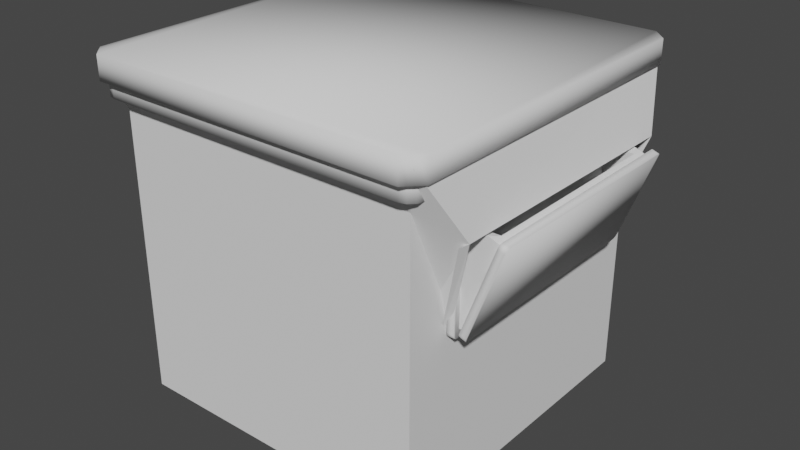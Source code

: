 # Source: Nighttable.blend  (saved by Blender 2.92.15; exported with 4.5.12 LTS)
import bpy
from mathutils import Matrix  # noqa: F401  (used for matrix-valued properties, if any)

bpy.ops.wm.read_factory_settings(use_empty=True)
scene = bpy.context.scene
scene.name = 'Scene'

# ---- collections
col_collection = bpy.data.collections.new('Collection'); scene.collection.children.link(col_collection)

# ---- world
world_world = bpy.data.worlds.new('World'); scene.world = world_world
world_world.use_nodes = True; world_world.node_tree.nodes.clear()
_N = world_world.node_tree.nodes; _L = world_world.node_tree.links
n0 = _N.new('ShaderNodeOutputWorld'); n0.name = 'World Output'; n0.location = (300, 300)
n1 = _N.new('ShaderNodeBackground'); n1.name = 'Background'; n1.location = (10, 300)
n1.inputs[0].default_value = (0.05088, 0.05088, 0.05088, 1.0)
_L.new(n1.outputs[0], n0.inputs[0])
n0.is_active_output = True
world_world.color = (0.05088, 0.05088, 0.05088)
world_world.use_sun_shadow = False
world_world.sun_shadow_jitter_overblur = 0.0

# ---- meshes
me_cube_003 = bpy.data.meshes.new('Cube.003')
me_cube_003.from_pydata([(-0.5215, -0.5689, 0.0162), (-0.5689, -0.5215, 0.0162), (-0.5371, -0.5542, 0.01676), (-0.5542, -0.5371, 0.01676), (-0.5689, -0.5215, 0.09127), (-0.5215, -0.5689, 0.09127), (-0.5542, -0.5371, 0.09071), (-0.5371, -0.5542, 0.09071), (-0.5689, 0.5215, 0.0162), (-0.5215, 0.5689, 0.0162), (-0.5542, 0.5371, 0.01676), (-0.5371, 0.5542, 0.01676), (-0.5215, 0.5689, 0.09127), (-0.5689, 0.5215, 0.09127), (-0.5371, 0.5542, 0.09071), (-0.5542, 0.5371, 0.09071), (0.5215, 0.5689, 0.0162), (0.5689, 0.5215, 0.0162), (0.5371, 0.5542, 0.01676), (0.5542, 0.5371, 0.01676), (0.5689, 0.5215, 0.09127), (0.5215, 0.5689, 0.09127), (0.5542, 0.5371, 0.09071), (0.5371, 0.5542, 0.09071), (0.5689, -0.5215, 0.0162), (0.5215, -0.5689, 0.0162), (0.5542, -0.5371, 0.01676), (0.5371, -0.5542, 0.01676), (0.5215, -0.5689, 0.09127), (0.5689, -0.5215, 0.09127), (0.5371, -0.5542, 0.09071), (0.5542, -0.5371, 0.09071), (-0.3162, -0.3162, -0.6302), (-0.5464, -0.5464, 0.0575), (-0.3162, 0.3162, -0.6302), (-0.5464, 0.5464, 0.0575), (0.601, 0.4344, -0.1633), (0.596, -0.4421, -0.1615), (0.4888, 0.3533, -0.483), (0.4861, -0.3605, -0.4803), (0.5471, 0.5456, 0.0575), (0.3169, 0.316, -0.6299), (0.5471, -0.5456, 0.0575), (0.3169, -0.316, -0.6299), (0.6125, -0.4235, -0.1524), (0.5066, -0.3502, -0.4666), (0.5092, 0.3431, -0.4691), (0.6172, 0.4158, -0.154)], [], [(8, 10, 11, 9, 16, 18, 19, 17, 24, 26, 27, 25, 0, 2, 3, 1), (20, 22, 23, 21, 12, 14, 15, 13, 4, 6, 7, 5, 28, 30, 31, 29), (25, 28, 5, 0), (0, 5, 7, 2), (2, 7, 6, 3), (3, 6, 4, 1), (12, 9, 11, 14), (14, 11, 10, 15), (15, 10, 8, 13), (1, 4, 13, 8), (20, 17, 19, 22), (22, 19, 18, 23), (23, 18, 16, 21), (9, 12, 21, 16), (28, 25, 27, 30), (30, 27, 26, 31), (31, 26, 24, 29), (17, 20, 29, 24), (34, 35, 40, 41), (38, 39, 45, 46), (39, 37, 44, 45), (41, 43, 32, 34), (35, 33, 42, 40), (32, 33, 35, 34), (36, 38, 46, 47), (37, 36, 47, 44), (33, 32, 43, 42), (40, 42, 44, 47), (41, 40, 47, 46), (45, 43, 41, 46), (43, 45, 44, 42)])
me_cube_003.polygons.foreach_set('use_smooth', [1, 1, 1, 1, 1, 1, 1, 1, 1, 1, 1, 1, 1, 1, 1, 1, 1, 1, 0, 0, 0, 0, 0, 0, 0, 0, 0, 0, 0, 0, 0])
_uv = me_cube_003.uv_layers.new(name='UVMap')
_uv.uv.foreach_set('vector', [0.125, 0.5104, 0.2921, 0.3316, 0.2934, 0.3373, 0.1354, 0.5, 0.3646, 0.5, 0.3733, 0.497, 0.3745, 0.5052, 0.375, 0.5104, 0.375, 0.7396, 0.3745, 0.7448, 0.3733, 0.753, 0.3646, 0.75, 0.1354, 0.75, 0.1302, 0.7486, 0.1264, 0.7448, 0.125, 0.7396, 0.625, 0.5104, 0.6255, 0.5052, 0.6267, 0.497, 0.6354, 0.5, 0.8646, 0.5, 0.7066, 0.3373, 0.7079, 0.3316, 0.875, 0.5104, 0.875, 0.7396, 0.8736, 0.7448, 0.8698, 0.7486, 0.8646, 0.75, 0.6354, 0.75, 0.6267, 0.753, 0.6255, 0.7448, 0.625, 0.7396, 0.375, 0.7604, 0.625, 0.7604, 0.625, 0.9896, 0.375, 0.9896, 0.375, 0.9896, 0.625, 0.9896, 0.625, 0.9948, 0.375, 0.9948, 0.375, 0.0, 0.625, 0.0, 0.625, 0.005208, 0.375, 0.005208, 0.375, 0.005208, 0.625, 0.005208, 0.625, 0.01042, 0.375, 0.01042, 0.625, 0.2604, 0.375, 0.2604, 0.2934, 0.3373, 0.7066, 0.3373, 0.7066, 0.3373, 0.2934, 0.3373, 0.2921, 0.3316, 0.7079, 0.3316, 0.7079, 0.3316, 0.2921, 0.3316, 0.375, 0.2396, 0.625, 0.2396, 0.375, 0.01042, 0.625, 0.01042, 0.625, 0.2396, 0.375, 0.2396, 0.625, 0.5104, 0.375, 0.5104, 0.3745, 0.5052, 0.6255, 0.5052, 0.6255, 0.5052, 0.3745, 0.5052, 0.3733, 0.497, 0.6267, 0.497, 0.6267, 0.497, 0.3733, 0.497, 0.375, 0.4896, 0.625, 0.4896, 0.375, 0.2604, 0.625, 0.2604, 0.625, 0.4896, 0.375, 0.4896, 0.625, 0.7604, 0.375, 0.7604, 0.3733, 0.753, 0.6267, 0.753, 0.6267, 0.753, 0.3733, 0.753, 0.3745, 0.7448, 0.6255, 0.7448, 0.6255, 0.7448, 0.3745, 0.7448, 0.375, 0.7396, 0.625, 0.7396, 0.375, 0.5104, 0.625, 0.5104, 0.625, 0.7396, 0.375, 0.7396, 0.375, 0.25, 0.0, 0.0, 0.0, 0.0, 0.0, 0.0, 0.0, 0.0, 0.0, 0.0, 0.0, 0.0, 0.0, 0.0, 0.0, 0.0, 0.0, 0.0, 0.0, 0.0, 0.0, 0.0, 0.0, 0.0, 0.0, 0.0, 0.375, 1.0, 0.375, 0.25, 0.0, 0.0, 0.0, 0.0, 0.0, 0.0, 0.0, 0.0, 0.375, 1.0, 0.0, 0.0, 0.0, 0.0, 0.375, 0.25, 0.0, 0.0, 0.0, 0.0, 0.0, 0.0, 0.0, 0.0, 0.0, 0.0, 0.0, 0.0, 0.0, 0.0, 0.0, 0.0, 0.0, 0.0, 0.375, 1.0, 0.0, 0.0, 0.0, 0.0, 0.0, 0.0, 0.0, 0.0, 0.0, 0.0, 0.0, 0.0, 0.0, 0.0, 0.0, 0.0, 0.0, 0.0, 0.0, 0.0, 0.0, 0.0, 0.0, 0.0, 0.0, 0.0, 0.0, 0.0, 0.0, 0.0, 0.0, 0.0, 0.0, 0.0, 0.0, 0.0])
me_cube_003.use_remesh_fix_poles = True
me_cube_003.use_remesh_preserve_attributes = False
me_cube_003.use_mirror_vertex_groups = False
me_cube_003.update()
me_cube_004 = bpy.data.meshes.new('Cube.004')
me_cube_004.from_pydata([(0.1009, 0.3378, 0.3203), (0.1009, -0.3466, 0.3203), (0.0005997, 0.3378, 0.05171), (0.0005997, -0.3466, 0.05171), (-0.8666, -0.3466, 0.04109), (-0.8666, 0.3378, 0.04109), (-0.8666, -0.3466, 0.3278), (-0.8666, 0.3378, 0.3278), (0.1009, -0.004439, 0.3203), (-0.8666, -0.004439, 0.3278), (-0.4036, -0.3466, 0.3278), (-0.4036, 0.3378, 0.3278), (0.1009, 0.2978, 0.3203), (-0.8666, 0.2971, 0.3278), (-0.8205, -0.3466, 0.3278), (0.05705, 0.3378, 0.3367), (0.1009, -0.3053, 0.3203), (-0.8666, -0.3064, 0.3278), (0.05748, -0.3466, 0.3365), (-0.82, 0.3378, 0.3278), (-0.8301, -0.004439, 0.3278), (0.0742, -0.004439, 0.3303), (-0.4036, 0.3072, 0.3278), (-0.4036, -0.3161, 0.3278), (0.0742, -0.3161, 0.3303), (0.0742, 0.3072, 0.3303), (-0.8301, 0.3072, 0.3278), (-0.8301, -0.3161, 0.3278), (-0.01214, -0.3161, 0.099), (-0.4036, -0.3161, 0.08094), (-0.01214, -0.004439, 0.099), (-0.01214, 0.3072, 0.099), (-0.4036, 0.3072, 0.08094), (-0.8301, 0.3072, 0.08094), (-0.8301, -0.004439, 0.08094), (-0.8301, -0.3161, 0.08094), (0.1009, 0.3378, 0.3203), (0.1009, -0.3466, 0.3203), (0.0005997, 0.3378, 0.05171), (0.0005997, -0.3466, 0.05171), (0.1009, -0.004439, 0.3203), (0.1009, 0.2978, 0.3203), (0.1009, -0.3053, 0.3203), (0.09931, 0.3599, 0.3251), (0.1046, 0.3458, 0.3391), (0.1019, 0.358, 0.3321), (0.1039, 0.3528, 0.3373), (0.126, 0.3458, 0.3312), (0.1207, 0.3599, 0.3171), (0.1253, 0.3528, 0.3293), (0.1233, 0.358, 0.3241), (-0.00752, 0.3458, 0.03893), (-0.002274, 0.3599, 0.05298), (-0.006818, 0.3528, 0.04081), (-0.004897, 0.358, 0.04596), (0.01913, 0.3599, 0.04499), (0.01388, 0.3458, 0.03094), (0.0165, 0.358, 0.03797), (0.01458, 0.3528, 0.03282), (0.1046, -0.3542, 0.3391), (0.09931, -0.3682, 0.3251), (0.1039, -0.3612, 0.3373), (0.1019, -0.3663, 0.3321), (0.1207, -0.3682, 0.3171), (0.126, -0.3542, 0.3312), (0.1233, -0.3663, 0.3241), (0.1253, -0.3612, 0.3293), (-0.002274, -0.3682, 0.05298), (-0.00752, -0.3542, 0.03893), (-0.004897, -0.3663, 0.04596), (-0.006818, -0.3612, 0.04081), (0.01388, -0.3542, 0.03094), (0.01913, -0.3682, 0.04499), (0.01458, -0.3612, 0.03282), (0.0165, -0.3663, 0.03797)], [], [(4, 6, 17, 9, 13, 7, 5), (3, 4, 5, 2), (27, 17, 6, 14), (1, 18, 10, 14, 6, 4, 3), (2, 5, 7, 19, 11, 15, 0), (26, 13, 9, 20), (24, 23, 10, 18), (8, 21, 24, 16), (16, 24, 18, 1), (15, 11, 22, 25), (0, 15, 25, 12), (12, 25, 21, 8), (19, 7, 13, 26), (11, 19, 26, 22), (27, 35, 34, 20), (20, 9, 17, 27), (23, 27, 14, 10), (29, 28, 30, 31, 32, 33, 34, 35), (22, 32, 31, 25), (23, 29, 35, 27), (21, 30, 28, 24), (20, 34, 33, 26), (24, 28, 29, 23), (26, 33, 32, 22), (25, 31, 30, 21), (39, 37, 42, 40, 41, 36, 38), (43, 48, 55, 52), (64, 47, 44, 59), (47, 49, 46, 44), (49, 50, 45, 46), (50, 48, 43, 45), (47, 64, 66, 65, 63, 72, 74, 73, 71, 56, 58, 57, 55, 48, 50, 49), (51, 53, 58, 56), (53, 54, 57, 58), (54, 52, 55, 57), (67, 60, 62, 61, 59, 44, 46, 45, 43, 52, 54, 53, 51, 68, 70, 69), (63, 65, 62, 60), (65, 66, 61, 62), (66, 64, 59, 61), (67, 72, 63, 60), (67, 69, 74, 72), (69, 70, 73, 74), (70, 68, 71, 73), (51, 56, 71, 68)])
me_cube_004.polygons.foreach_set('use_smooth', [0, 0, 0, 0, 0, 0, 0, 0, 0, 0, 0, 0, 0, 0, 0, 0, 0, 0, 0, 0, 0, 0, 0, 0, 0, 1, 1, 1, 1, 1, 1, 1, 1, 1, 1, 1, 1, 1, 1, 1, 1, 1, 1, 1])
_uv = me_cube_004.uv_layers.new(name='UVMap')
_uv.uv.foreach_set('vector', [0.5393, 0.6875, 0.582, 0.6875, 0.582, 0.6562, 0.582, 0.625, 0.582, 0.5938, 0.582, 0.5625, 0.5393, 0.5625, 0.5393, 0.6875, 0.5393, 0.6875, 0.5393, 0.5625, 0.5393, 0.5625, 0.582, 0.6562, 0.582, 0.6562, 0.582, 0.6875, 0.582, 0.6875, 0.582, 0.6875, 0.582, 0.6875, 0.582, 0.6875, 0.582, 0.6875, 0.582, 0.6875, 0.5393, 0.6875, 0.5393, 0.6875, 0.5393, 0.5625, 0.5393, 0.5625, 0.582, 0.5625, 0.582, 0.5625, 0.582, 0.5625, 0.582, 0.5625, 0.582, 0.5625, 0.582, 0.5938, 0.582, 0.5938, 0.582, 0.625, 0.582, 0.625, 0.582, 0.6562, 0.582, 0.6562, 0.582, 0.6875, 0.582, 0.6875, 0.582, 0.625, 0.582, 0.625, 0.582, 0.6562, 0.582, 0.6562, 0.582, 0.6562, 0.582, 0.6562, 0.582, 0.6875, 0.582, 0.6875, 0.582, 0.5625, 0.582, 0.5625, 0.582, 0.5938, 0.582, 0.5938, 0.582, 0.5625, 0.582, 0.5625, 0.582, 0.5938, 0.582, 0.5938, 0.582, 0.5938, 0.582, 0.5938, 0.582, 0.625, 0.582, 0.625, 0.582, 0.5625, 0.582, 0.5625, 0.582, 0.5938, 0.582, 0.5938, 0.582, 0.5625, 0.582, 0.5625, 0.582, 0.5938, 0.582, 0.5938, 0.582, 0.6562, 0.582, 0.6562, 0.582, 0.625, 0.582, 0.625, 0.582, 0.625, 0.582, 0.625, 0.582, 0.6562, 0.582, 0.6562, 0.582, 0.6562, 0.582, 0.6562, 0.582, 0.6875, 0.582, 0.6875, 0.582, 0.6562, 0.582, 0.6562, 0.582, 0.625, 0.582, 0.5938, 0.582, 0.5938, 0.582, 0.5938, 0.582, 0.625, 0.582, 0.6562, 0.582, 0.5938, 0.582, 0.5938, 0.582, 0.5938, 0.582, 0.5938, 0.582, 0.6562, 0.582, 0.6562, 0.582, 0.6562, 0.582, 0.6562, 0.582, 0.625, 0.582, 0.625, 0.582, 0.6562, 0.582, 0.6562, 0.582, 0.625, 0.582, 0.625, 0.582, 0.5938, 0.582, 0.5938, 0.582, 0.6562, 0.582, 0.6562, 0.582, 0.6562, 0.582, 0.6562, 0.582, 0.5938, 0.582, 0.5938, 0.582, 0.5938, 0.582, 0.5938, 0.582, 0.5938, 0.582, 0.5938, 0.582, 0.625, 0.582, 0.625, 0.5393, 0.6875, 0.582, 0.6875, 0.582, 0.6562, 0.582, 0.625, 0.582, 0.5938, 0.582, 0.5625, 0.5393, 0.5625, 0.5797, 0.5625, 0.5797, 0.5625, 0.5416, 0.5625, 0.5416, 0.5625, 0.582, 0.6851, 0.582, 0.5649, 0.582, 0.5649, 0.582, 0.6851, 0.582, 0.5649, 0.5819, 0.5637, 0.5819, 0.5637, 0.582, 0.5649, 0.5819, 0.5637, 0.5808, 0.5626, 0.5808, 0.5626, 0.5819, 0.5637, 0.5808, 0.5626, 0.5797, 0.5625, 0.5797, 0.5625, 0.5808, 0.5626, 0.582, 0.5649, 0.582, 0.6851, 0.5819, 0.6863, 0.5808, 0.6874, 0.5797, 0.6875, 0.5416, 0.6875, 0.5405, 0.6874, 0.5394, 0.6863, 0.5393, 0.6851, 0.5393, 0.5649, 0.5394, 0.5637, 0.5405, 0.5626, 0.5416, 0.5625, 0.5797, 0.5625, 0.5808, 0.5626, 0.5819, 0.5637, 0.5393, 0.5649, 0.5394, 0.5637, 0.5394, 0.5637, 0.5393, 0.5649, 0.5394, 0.5637, 0.5405, 0.5626, 0.5405, 0.5626, 0.5394, 0.5637, 0.5405, 0.5626, 0.5416, 0.5625, 0.5416, 0.5625, 0.5405, 0.5626, 0.5416, 0.6875, 0.5797, 0.6875, 0.5808, 0.6874, 0.5819, 0.6863, 0.582, 0.6851, 0.582, 0.5649, 0.5819, 0.5637, 0.5808, 0.5626, 0.5797, 0.5625, 0.5416, 0.5625, 0.5405, 0.5626, 0.5394, 0.5637, 0.5393, 0.5649, 0.5393, 0.6851, 0.5394, 0.6863, 0.5405, 0.6874, 0.5797, 0.6875, 0.5808, 0.6874, 0.5808, 0.6874, 0.5797, 0.6875, 0.5808, 0.6874, 0.5819, 0.6863, 0.5819, 0.6863, 0.5808, 0.6874, 0.5819, 0.6863, 0.582, 0.6851, 0.582, 0.6851, 0.5819, 0.6863, 0.5416, 0.6875, 0.5416, 0.6875, 0.5797, 0.6875, 0.5797, 0.6875, 0.5416, 0.6875, 0.5405, 0.6874, 0.5405, 0.6874, 0.5416, 0.6875, 0.5405, 0.6874, 0.5394, 0.6863, 0.5394, 0.6863, 0.5405, 0.6874, 0.5394, 0.6863, 0.5393, 0.6851, 0.5393, 0.6851, 0.5394, 0.6863, 0.5393, 0.5649, 0.5393, 0.5649, 0.5393, 0.6851, 0.5393, 0.6851])
me_cube_004.use_remesh_fix_poles = True
me_cube_004.use_remesh_preserve_attributes = False
me_cube_004.use_mirror_vertex_groups = False
me_cube_004.update()
me_cube_002 = bpy.data.meshes.new('Cube.002')
me_cube_002.from_pydata([(-0.5002, -0.5457, -0.036), (-0.5457, -0.5002, -0.036), (-0.523, -0.5396, -0.036), (-0.5396, -0.523, -0.036), (-0.5457, -0.5002, 0.036), (-0.5002, -0.5457, 0.036), (-0.5396, -0.523, 0.036), (-0.523, -0.5396, 0.036), (-0.5457, 0.5002, -0.036), (-0.5002, 0.5457, -0.036), (-0.5396, 0.523, -0.036), (-0.523, 0.5396, -0.036), (-0.5002, 0.5457, 0.036), (-0.5457, 0.5002, 0.036), (-0.523, 0.5396, 0.036), (-0.5396, 0.523, 0.036), (0.5002, 0.5457, -0.036), (0.5457, 0.5002, -0.036), (0.523, 0.5396, -0.036), (0.5396, 0.523, -0.036), (0.5457, 0.5002, 0.036), (0.5002, 0.5457, 0.036), (0.5396, 0.523, 0.036), (0.523, 0.5396, 0.036), (0.5457, -0.5002, -0.036), (0.5002, -0.5457, -0.036), (0.5396, -0.523, -0.036), (0.523, -0.5396, -0.036), (0.5002, -0.5457, 0.036), (0.5457, -0.5002, 0.036), (0.523, -0.5396, 0.036), (0.5396, -0.523, 0.036), (-0.5, -0.5, -0.9966), (-0.5, -0.5, 0.003448), (-0.5, 0.5, -0.9966), (-0.5, 0.5, 0.003448), (0.4673, 0.3378, -0.1687), (0.4673, -0.3466, -0.1687), (0.4673, 0.3378, -0.4618), (0.4673, -0.3466, -0.4618), (0.5013, 0.5, 0.003448), (0.5013, 0.5, -0.9966), (0.5013, -0.5, 0.003448), (0.5013, -0.5, -0.9966), (0.5013, -0.3466, -0.1687), (0.5013, -0.3466, -0.4618), (0.5013, 0.3378, -0.4618), (0.5013, 0.3378, -0.1687)], [], [(8, 10, 11, 9, 16, 18, 19, 17, 24, 26, 27, 25, 0, 2, 3, 1), (20, 22, 23, 21, 12, 14, 15, 13, 4, 6, 7, 5, 28, 30, 31, 29), (25, 28, 5, 0), (0, 5, 7, 2), (2, 7, 6, 3), (3, 6, 4, 1), (12, 9, 11, 14), (14, 11, 10, 15), (15, 10, 8, 13), (1, 4, 13, 8), (20, 17, 19, 22), (22, 19, 18, 23), (23, 18, 16, 21), (9, 12, 21, 16), (28, 25, 27, 30), (30, 27, 26, 31), (31, 26, 24, 29), (17, 20, 29, 24), (34, 35, 40, 41), (38, 39, 45, 46), (39, 37, 44, 45), (41, 43, 32, 34), (35, 33, 42, 40), (32, 33, 35, 34), (36, 38, 46, 47), (37, 36, 47, 44), (33, 32, 43, 42), (40, 42, 44, 47), (41, 40, 47, 46), (45, 43, 41, 46), (43, 45, 44, 42)])
me_cube_002.polygons.foreach_set('use_smooth', [1, 1, 1, 1, 1, 1, 1, 1, 1, 1, 1, 1, 1, 1, 1, 1, 1, 1, 0, 0, 0, 0, 0, 0, 0, 0, 0, 0, 0, 0, 0])
_uv = me_cube_002.uv_layers.new(name='UVMap')
_uv.uv.foreach_set('vector', [0.125, 0.5104, 0.2921, 0.3316, 0.2934, 0.3373, 0.1354, 0.5, 0.3646, 0.5, 0.3733, 0.497, 0.3745, 0.5052, 0.375, 0.5104, 0.375, 0.7396, 0.3745, 0.7448, 0.3733, 0.753, 0.3646, 0.75, 0.1354, 0.75, 0.1302, 0.7486, 0.1264, 0.7448, 0.125, 0.7396, 0.625, 0.5104, 0.6255, 0.5052, 0.6267, 0.497, 0.6354, 0.5, 0.8646, 0.5, 0.7066, 0.3373, 0.7079, 0.3316, 0.875, 0.5104, 0.875, 0.7396, 0.8736, 0.7448, 0.8698, 0.7486, 0.8646, 0.75, 0.6354, 0.75, 0.6267, 0.753, 0.6255, 0.7448, 0.625, 0.7396, 0.375, 0.7604, 0.625, 0.7604, 0.625, 0.9896, 0.375, 0.9896, 0.375, 0.9896, 0.625, 0.9896, 0.625, 0.9948, 0.375, 0.9948, 0.375, 0.0, 0.625, 0.0, 0.625, 0.005208, 0.375, 0.005208, 0.375, 0.005208, 0.625, 0.005208, 0.625, 0.01042, 0.375, 0.01042, 0.625, 0.2604, 0.375, 0.2604, 0.2934, 0.3373, 0.7066, 0.3373, 0.7066, 0.3373, 0.2934, 0.3373, 0.2921, 0.3316, 0.7079, 0.3316, 0.7079, 0.3316, 0.2921, 0.3316, 0.375, 0.2396, 0.625, 0.2396, 0.375, 0.01042, 0.625, 0.01042, 0.625, 0.2396, 0.375, 0.2396, 0.625, 0.5104, 0.375, 0.5104, 0.3745, 0.5052, 0.6255, 0.5052, 0.6255, 0.5052, 0.3745, 0.5052, 0.3733, 0.497, 0.6267, 0.497, 0.6267, 0.497, 0.3733, 0.497, 0.375, 0.4896, 0.625, 0.4896, 0.375, 0.2604, 0.625, 0.2604, 0.625, 0.4896, 0.375, 0.4896, 0.625, 0.7604, 0.375, 0.7604, 0.3733, 0.753, 0.6267, 0.753, 0.6267, 0.753, 0.3733, 0.753, 0.3745, 0.7448, 0.6255, 0.7448, 0.6255, 0.7448, 0.3745, 0.7448, 0.375, 0.7396, 0.625, 0.7396, 0.375, 0.5104, 0.625, 0.5104, 0.625, 0.7396, 0.375, 0.7396, 0.375, 0.25, 0.0, 0.0, 0.0, 0.0, 0.0, 0.0, 0.0, 0.0, 0.0, 0.0, 0.0, 0.0, 0.0, 0.0, 0.0, 0.0, 0.0, 0.0, 0.0, 0.0, 0.0, 0.0, 0.0, 0.0, 0.0, 0.0, 0.375, 1.0, 0.375, 0.25, 0.0, 0.0, 0.0, 0.0, 0.0, 0.0, 0.0, 0.0, 0.375, 1.0, 0.0, 0.0, 0.0, 0.0, 0.375, 0.25, 0.0, 0.0, 0.0, 0.0, 0.0, 0.0, 0.0, 0.0, 0.0, 0.0, 0.0, 0.0, 0.0, 0.0, 0.0, 0.0, 0.0, 0.0, 0.375, 1.0, 0.0, 0.0, 0.0, 0.0, 0.0, 0.0, 0.0, 0.0, 0.0, 0.0, 0.0, 0.0, 0.0, 0.0, 0.0, 0.0, 0.0, 0.0, 0.0, 0.0, 0.0, 0.0, 0.0, 0.0, 0.0, 0.0, 0.0, 0.0, 0.0, 0.0, 0.0, 0.0, 0.0, 0.0, 0.0, 0.0])
me_cube_002.use_remesh_fix_poles = True
me_cube_002.use_remesh_preserve_attributes = False
me_cube_002.use_mirror_vertex_groups = False
me_cube_002.update()
me_cube_001 = bpy.data.meshes.new('Cube.001')
me_cube_001.from_pydata([(0.05937, 0.3378, 0.3278), (0.05937, -0.3466, 0.3278), (0.05937, 0.3378, 0.04109), (0.05937, -0.3466, 0.04109), (-0.8666, -0.3466, 0.04109), (-0.8666, 0.3378, 0.04109), (-0.8666, -0.3466, 0.3278), (-0.8666, 0.3378, 0.3278), (0.05937, -0.004439, 0.3278), (-0.8666, -0.004439, 0.3278), (-0.4036, -0.3466, 0.3278), (-0.4036, 0.3378, 0.3278), (0.05937, 0.2978, 0.3278), (-0.8666, 0.2971, 0.3278), (-0.8205, -0.3466, 0.3278), (0.01257, 0.3378, 0.3278), (0.05937, -0.3053, 0.3278), (-0.8666, -0.3064, 0.3278), (0.01303, -0.3466, 0.3278), (-0.82, 0.3378, 0.3278), (-0.8301, -0.004439, 0.3278), (0.03089, -0.004439, 0.3278), (-0.4036, 0.3072, 0.3278), (-0.4036, -0.3161, 0.3278), (0.03089, -0.3161, 0.3278), (0.03089, 0.3072, 0.3278), (-0.8301, 0.3072, 0.3278), (-0.8301, -0.3161, 0.3278), (0.03089, -0.3161, 0.08094), (-0.4036, -0.3161, 0.08094), (0.03089, -0.004439, 0.08094), (0.03089, 0.3072, 0.08094), (-0.4036, 0.3072, 0.08094), (-0.8301, 0.3072, 0.08094), (-0.8301, -0.004439, 0.08094), (-0.8301, -0.3161, 0.08094), (0.05937, 0.3378, 0.3278), (0.05937, -0.3466, 0.3278), (0.05937, 0.3378, 0.04109), (0.05937, -0.3466, 0.04109), (0.05937, -0.004439, 0.3278), (0.05937, 0.2978, 0.3278), (0.05937, -0.3053, 0.3278), (0.05623, 0.3599, 0.3317), (0.05623, 0.3458, 0.3467), (0.05623, 0.358, 0.3392), (0.05623, 0.3528, 0.3447), (0.07907, 0.3458, 0.3467), (0.07907, 0.3599, 0.3317), (0.07907, 0.3528, 0.3447), (0.07907, 0.358, 0.3392), (0.05623, 0.3458, 0.02628), (0.05623, 0.3599, 0.04128), (0.05623, 0.3528, 0.02829), (0.05623, 0.358, 0.03378), (0.07907, 0.3599, 0.04128), (0.07907, 0.3458, 0.02628), (0.07907, 0.358, 0.03378), (0.07907, 0.3528, 0.02829), (0.05623, -0.3542, 0.3467), (0.05623, -0.3682, 0.3317), (0.05623, -0.3612, 0.3447), (0.05623, -0.3663, 0.3392), (0.07907, -0.3682, 0.3317), (0.07907, -0.3542, 0.3467), (0.07907, -0.3663, 0.3392), (0.07907, -0.3612, 0.3447), (0.05623, -0.3682, 0.04128), (0.05623, -0.3542, 0.02628), (0.05623, -0.3663, 0.03378), (0.05623, -0.3612, 0.02829), (0.07907, -0.3542, 0.02628), (0.07907, -0.3682, 0.04128), (0.07907, -0.3612, 0.02829), (0.07907, -0.3663, 0.03378)], [], [(4, 6, 17, 9, 13, 7, 5), (3, 4, 5, 2), (27, 17, 6, 14), (1, 18, 10, 14, 6, 4, 3), (2, 5, 7, 19, 11, 15, 0), (26, 13, 9, 20), (24, 23, 10, 18), (8, 21, 24, 16), (16, 24, 18, 1), (15, 11, 22, 25), (0, 15, 25, 12), (12, 25, 21, 8), (19, 7, 13, 26), (11, 19, 26, 22), (27, 35, 34, 20), (20, 9, 17, 27), (23, 27, 14, 10), (29, 28, 30, 31, 32, 33, 34, 35), (22, 32, 31, 25), (23, 29, 35, 27), (21, 30, 28, 24), (20, 34, 33, 26), (24, 28, 29, 23), (26, 33, 32, 22), (25, 31, 30, 21), (39, 37, 42, 40, 41, 36, 38), (43, 48, 55, 52), (64, 47, 44, 59), (47, 49, 46, 44), (49, 50, 45, 46), (50, 48, 43, 45), (47, 64, 66, 65, 63, 72, 74, 73, 71, 56, 58, 57, 55, 48, 50, 49), (51, 53, 58, 56), (53, 54, 57, 58), (54, 52, 55, 57), (67, 60, 62, 61, 59, 44, 46, 45, 43, 52, 54, 53, 51, 68, 70, 69), (63, 65, 62, 60), (65, 66, 61, 62), (66, 64, 59, 61), (67, 72, 63, 60), (67, 69, 74, 72), (69, 70, 73, 74), (70, 68, 71, 73), (51, 56, 71, 68)])
me_cube_001.polygons.foreach_set('use_smooth', [0, 0, 0, 0, 0, 0, 0, 0, 0, 0, 0, 0, 0, 0, 0, 0, 0, 0, 0, 0, 0, 0, 0, 0, 0, 1, 1, 1, 1, 1, 1, 1, 1, 1, 1, 1, 1, 1, 1, 1, 1, 1, 1, 1])
_uv = me_cube_001.uv_layers.new(name='UVMap')
_uv.uv.foreach_set('vector', [0.5393, 0.6875, 0.582, 0.6875, 0.582, 0.6562, 0.582, 0.625, 0.582, 0.5938, 0.582, 0.5625, 0.5393, 0.5625, 0.5393, 0.6875, 0.5393, 0.6875, 0.5393, 0.5625, 0.5393, 0.5625, 0.582, 0.6562, 0.582, 0.6562, 0.582, 0.6875, 0.582, 0.6875, 0.582, 0.6875, 0.582, 0.6875, 0.582, 0.6875, 0.582, 0.6875, 0.582, 0.6875, 0.5393, 0.6875, 0.5393, 0.6875, 0.5393, 0.5625, 0.5393, 0.5625, 0.582, 0.5625, 0.582, 0.5625, 0.582, 0.5625, 0.582, 0.5625, 0.582, 0.5625, 0.582, 0.5938, 0.582, 0.5938, 0.582, 0.625, 0.582, 0.625, 0.582, 0.6562, 0.582, 0.6562, 0.582, 0.6875, 0.582, 0.6875, 0.582, 0.625, 0.582, 0.625, 0.582, 0.6562, 0.582, 0.6562, 0.582, 0.6562, 0.582, 0.6562, 0.582, 0.6875, 0.582, 0.6875, 0.582, 0.5625, 0.582, 0.5625, 0.582, 0.5938, 0.582, 0.5938, 0.582, 0.5625, 0.582, 0.5625, 0.582, 0.5938, 0.582, 0.5938, 0.582, 0.5938, 0.582, 0.5938, 0.582, 0.625, 0.582, 0.625, 0.582, 0.5625, 0.582, 0.5625, 0.582, 0.5938, 0.582, 0.5938, 0.582, 0.5625, 0.582, 0.5625, 0.582, 0.5938, 0.582, 0.5938, 0.582, 0.6562, 0.582, 0.6562, 0.582, 0.625, 0.582, 0.625, 0.582, 0.625, 0.582, 0.625, 0.582, 0.6562, 0.582, 0.6562, 0.582, 0.6562, 0.582, 0.6562, 0.582, 0.6875, 0.582, 0.6875, 0.582, 0.6562, 0.582, 0.6562, 0.582, 0.625, 0.582, 0.5938, 0.582, 0.5938, 0.582, 0.5938, 0.582, 0.625, 0.582, 0.6562, 0.582, 0.5938, 0.582, 0.5938, 0.582, 0.5938, 0.582, 0.5938, 0.582, 0.6562, 0.582, 0.6562, 0.582, 0.6562, 0.582, 0.6562, 0.582, 0.625, 0.582, 0.625, 0.582, 0.6562, 0.582, 0.6562, 0.582, 0.625, 0.582, 0.625, 0.582, 0.5938, 0.582, 0.5938, 0.582, 0.6562, 0.582, 0.6562, 0.582, 0.6562, 0.582, 0.6562, 0.582, 0.5938, 0.582, 0.5938, 0.582, 0.5938, 0.582, 0.5938, 0.582, 0.5938, 0.582, 0.5938, 0.582, 0.625, 0.582, 0.625, 0.5393, 0.6875, 0.582, 0.6875, 0.582, 0.6562, 0.582, 0.625, 0.582, 0.5938, 0.582, 0.5625, 0.5393, 0.5625, 0.5797, 0.5625, 0.5797, 0.5625, 0.5416, 0.5625, 0.5416, 0.5625, 0.582, 0.6851, 0.582, 0.5649, 0.582, 0.5649, 0.582, 0.6851, 0.582, 0.5649, 0.5819, 0.5637, 0.5819, 0.5637, 0.582, 0.5649, 0.5819, 0.5637, 0.5808, 0.5626, 0.5808, 0.5626, 0.5819, 0.5637, 0.5808, 0.5626, 0.5797, 0.5625, 0.5797, 0.5625, 0.5808, 0.5626, 0.582, 0.5649, 0.582, 0.6851, 0.5819, 0.6863, 0.5808, 0.6874, 0.5797, 0.6875, 0.5416, 0.6875, 0.5405, 0.6874, 0.5394, 0.6863, 0.5393, 0.6851, 0.5393, 0.5649, 0.5394, 0.5637, 0.5405, 0.5626, 0.5416, 0.5625, 0.5797, 0.5625, 0.5808, 0.5626, 0.5819, 0.5637, 0.5393, 0.5649, 0.5394, 0.5637, 0.5394, 0.5637, 0.5393, 0.5649, 0.5394, 0.5637, 0.5405, 0.5626, 0.5405, 0.5626, 0.5394, 0.5637, 0.5405, 0.5626, 0.5416, 0.5625, 0.5416, 0.5625, 0.5405, 0.5626, 0.5416, 0.6875, 0.5797, 0.6875, 0.5808, 0.6874, 0.5819, 0.6863, 0.582, 0.6851, 0.582, 0.5649, 0.5819, 0.5637, 0.5808, 0.5626, 0.5797, 0.5625, 0.5416, 0.5625, 0.5405, 0.5626, 0.5394, 0.5637, 0.5393, 0.5649, 0.5393, 0.6851, 0.5394, 0.6863, 0.5405, 0.6874, 0.5797, 0.6875, 0.5808, 0.6874, 0.5808, 0.6874, 0.5797, 0.6875, 0.5808, 0.6874, 0.5819, 0.6863, 0.5819, 0.6863, 0.5808, 0.6874, 0.5819, 0.6863, 0.582, 0.6851, 0.582, 0.6851, 0.5819, 0.6863, 0.5416, 0.6875, 0.5416, 0.6875, 0.5797, 0.6875, 0.5797, 0.6875, 0.5416, 0.6875, 0.5405, 0.6874, 0.5405, 0.6874, 0.5416, 0.6875, 0.5405, 0.6874, 0.5394, 0.6863, 0.5394, 0.6863, 0.5405, 0.6874, 0.5394, 0.6863, 0.5393, 0.6851, 0.5393, 0.6851, 0.5394, 0.6863, 0.5393, 0.5649, 0.5393, 0.5649, 0.5393, 0.6851, 0.5393, 0.6851])
me_cube_001.use_remesh_fix_poles = True
me_cube_001.use_remesh_preserve_attributes = False
me_cube_001.use_mirror_vertex_groups = False
me_cube_001.update()

# ---- objects
ob_body = bpy.data.objects.new('Body', me_cube_003)
ob_drawer = bpy.data.objects.new('Drawer', me_cube_004)
ob_body_001 = bpy.data.objects.new('Body.001', me_cube_002)
ob_drawer_001 = bpy.data.objects.new('Drawer.001', me_cube_001)

# ---- transforms, parenting, visibility, modifiers, constraints
ob_body.location = (0.0, 0.0, 0.9966)
ob_body.lineart.crease_threshold = 0.0
ob_drawer.location = (0.5514, 0.0, 0.4972)
ob_drawer.lineart.crease_threshold = 0.0
ob_body_001.location = (0.0, 0.0, 0.9966)
ob_body_001.lineart.crease_threshold = 0.0
ob_drawer_001.location = (0.4544, 0.0, 0.4972)
ob_drawer_001.lineart.crease_threshold = 0.0

# ---- collection membership
col_collection.objects.link(ob_body)
col_collection.objects.link(ob_drawer)
col_collection.objects.link(ob_body_001)
col_collection.objects.link(ob_drawer_001)

# ---- scene / render settings (as saved in the file)
scene.frame_start = 1; scene.frame_end = 250; scene.frame_set(1)
scene.render.engine = 'BLENDER_EEVEE_NEXT'
scene.cycles.use_denoising = False
scene.cycles.samples = 128
scene.cycles.sampling_pattern = 'TABULATED_SOBOL'
scene.cycles.use_adaptive_sampling = False
scene.cycles.use_light_tree = False
scene.view_settings.view_transform = 'Filmic'
bpy.context.view_layer.update()

# ---- added for rendering (the .blend has no active camera and no usable light): camera, sun
cam_auto = bpy.data.cameras.new('AutoCamera')
cam_auto.lens = 50.0
cam_auto.sensor_width = 36.0
cam_auto.clip_end = 1000.0
ob_auto_camera = bpy.data.objects.new('AutoCamera', cam_auto)
scene.collection.objects.link(ob_auto_camera)
ob_auto_camera.location = (1.91184, -2.22914, 2.03)
ob_auto_camera.rotation_euler = (1.09748, -7.21219e-08, 0.694738)
scene.camera = ob_auto_camera
light_auto_sun = bpy.data.lights.new('AutoSun', 'SUN')
light_auto_sun.energy = 3.0
light_auto_sun.angle = 0.0523599
ob_auto_sun = bpy.data.objects.new('AutoSun', light_auto_sun)
scene.collection.objects.link(ob_auto_sun)
ob_auto_sun.rotation_euler = (0.872665, 0.174533, 0.523599)
bpy.context.view_layer.update()
